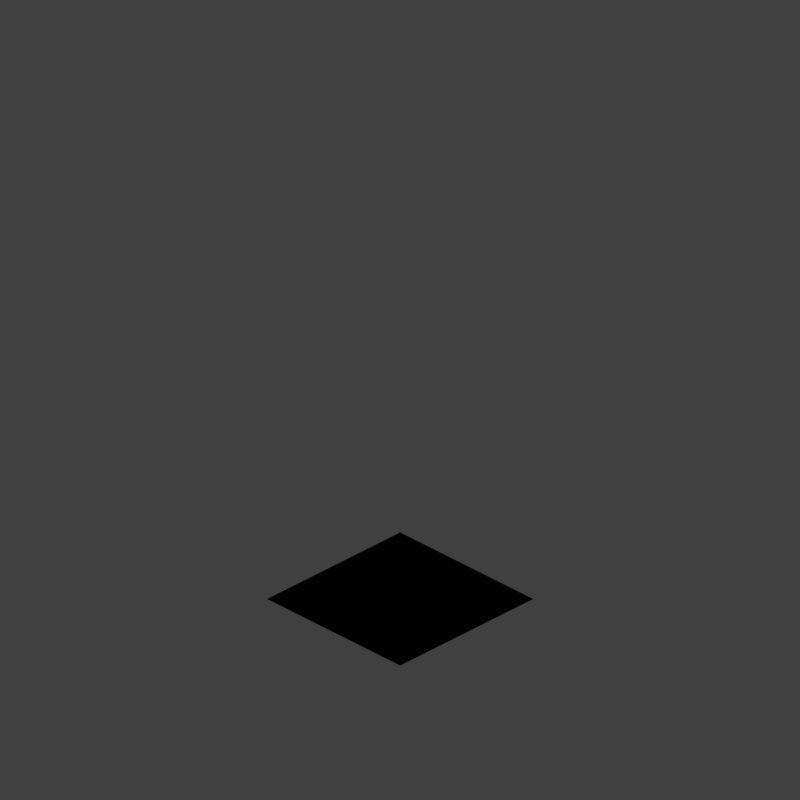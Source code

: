 # Source: wood_V001.blend  (saved by Blender 2.79.0; exported with 4.5.12 LTS)
import bpy
from mathutils import Matrix  # noqa: F401  (used for matrix-valued properties, if any)

bpy.ops.wm.read_factory_settings(use_empty=True)
scene = bpy.context.scene
scene.name = 'Scene'

# ---- collections
col_collection_1 = bpy.data.collections.new('Collection 1'); scene.collection.children.link(col_collection_1)
col_collection_2 = bpy.data.collections.new('Collection 2'); scene.collection.children.link(col_collection_2)

# ---- materials (node trees are filled in below, after node groups)
mat_material_001 = bpy.data.materials.new('Material.001')
mat_material_001.alpha_threshold = 0.0
mat_material_001.use_transparent_shadow = False
mat_material_001.diffuse_color = (0.8, 0.0, 0.007, 1.0)
mat_material_001.roughness = 0.5
mat_surfacetile_slope1 = bpy.data.materials.new('SurfaceTile_Slope1')
mat_surfacetile_slope1.alpha_threshold = 0.0
mat_surfacetile_slope1.use_transparent_shadow = False
mat_surfacetile_slope1.roughness = 0.5
mat_surfacetile_slope1.specular_intensity = 1.0
mat_surfacetile_slope2 = bpy.data.materials.new('SurfaceTile_Slope2')
mat_surfacetile_slope2.alpha_threshold = 0.0
mat_surfacetile_slope2.use_transparent_shadow = False
mat_surfacetile_slope2.roughness = 0.5
mat_surfacetile_slope2.specular_intensity = 1.0
mat_surfacetile_slope3 = bpy.data.materials.new('SurfaceTile_Slope3')
mat_surfacetile_slope3.alpha_threshold = 0.0
mat_surfacetile_slope3.use_transparent_shadow = False
mat_surfacetile_slope3.roughness = 0.5
mat_surfacetile_slope3.specular_intensity = 1.0
mat_surfacetile_slope4 = bpy.data.materials.new('SurfaceTile_Slope4')
mat_surfacetile_slope4.alpha_threshold = 0.0
mat_surfacetile_slope4.use_transparent_shadow = False
mat_surfacetile_slope4.roughness = 0.5
mat_surfacetile_slope4.specular_intensity = 1.0

# ---- material node trees
mat_surfacetile_slope1.use_nodes = True; mat_surfacetile_slope1.node_tree.nodes.clear()
_N = mat_surfacetile_slope1.node_tree.nodes; _L = mat_surfacetile_slope1.node_tree.links
n0 = _N.new('ShaderNodeCameraData'); n0.name = 'Camera Data'; n0.location = (-157, 440)
n1 = _N.new('ShaderNodeValToRGB'); n1.name = 'ColorRamp.004'; n1.location = (667, 489)
while len(n1.color_ramp.elements) > 1: n1.color_ramp.elements.remove(n1.color_ramp.elements[-1])
n1.color_ramp.elements[0].position = 0.0; n1.color_ramp.elements[0].color = (1.0, 1.0, 1.0, 1.0)
_e = n1.color_ramp.elements.new(1.0); _e.color = (0.0, 0.0, 0.0, 1.0)
n2 = _N.new('ShaderNodeMath'); n2.name = 'Math'; n2.location = (1105, 151)
n2.width = 125
n3 = _N.new('ShaderNodeMapping'); n3.name = 'Mapping'; n3.location = (381, 95)
n4 = _N.new('NodeUndefined'); n4.name = 'Geometry'; n4.location = (174, 102)
n5 = _N.new('ShaderNodeValToRGB'); n5.name = 'ColorRamp.003'; n5.location = (1295, 227)
while len(n5.color_ramp.elements) > 1: n5.color_ramp.elements.remove(n5.color_ramp.elements[-1])
n5.color_ramp.elements[0].position = 0.0; n5.color_ramp.elements[0].color = (0.0, 0.0, 0.0, 1.0)
_e = n5.color_ramp.elements.new(1.0); _e.color = (1.0, 1.0, 1.0, 1.0)
n6 = _N.new('ShaderNodeMath'); n6.name = 'Math.001'; n6.location = (1796, 61)
n6.use_clamp = True
n6.inputs[1].default_value = 0.0
n7 = _N.new('NodeUndefined'); n7.name = 'Texture'; n7.location = (457, 556)
n8 = _N.new('NodeUndefined'); n8.name = 'Texture.001'; n8.location = (773, 95)
n9 = _N.new('ShaderNodeMapping'); n9.name = 'Mapping.003'; n9.location = (81, 450)
n9.vector_type = 'VECTOR'
n9.inputs[3].default_value = (195.0, 195.0, 195.0)
n10 = _N.new('ShaderNodeMix'); n10.name = 'Mix'; n10.location = (1447, 990)
n10.width = 132
n10.data_type = 'RGBA'
n10.blend_type = 'MULTIPLY'
n10.clamp_result = True
n10.inputs[0].default_value = 0.5346
n11 = _N.new('NodeUndefined'); n11.name = 'Texture.003'; n11.location = (1156, 1197)
n12 = _N.new('NodeUndefined'); n12.name = 'Output'; n12.location = (2337, 1374)
n13 = _N.new('NodeUndefined'); n13.name = 'Extended Material'; n13.location = (2027, 1797)
n13.inputs[1].default_value = (1.0, 0.7917, 0.5876, 1.0)
n13.inputs[2].default_value = 0.8
n13.inputs[3].default_value = (0.0, 0.0, 0.0)
n13.inputs[4].default_value = (1.0, 1.0, 1.0, 1.0)
n13.inputs[5].default_value = 1.0
n13.inputs[6].default_value = 0.0
n13.inputs[7].default_value = 1.0
n13.inputs[8].default_value = 0.0
n13.inputs[9].default_value = 1.0
n13.inputs[10].default_value = 0.0
n14 = _N.new('NodeUndefined'); n14.name = 'Texture.002'; n14.location = (1099, 827)
n15 = _N.new('ShaderNodeMix'); n15.name = 'Mix.001'; n15.location = (1703, 885)
n15.data_type = 'RGBA'
n15.blend_type = 'ADD'
n15.inputs[0].default_value = 0.6082
n16 = _N.new('ShaderNodeValToRGB'); n16.name = 'ColorRamp'; n16.location = (1419, 691)
n16.color_ramp.interpolation = 'EASE'
while len(n16.color_ramp.elements) > 1: n16.color_ramp.elements.remove(n16.color_ramp.elements[-1])
n16.color_ramp.elements[0].position = 0.007692; n16.color_ramp.elements[0].color = (0.227, 0.227, 0.227, 1.0)
_e = n16.color_ramp.elements.new(1.0); _e.color = (1.0, 1.0, 1.0, 0.0)
n17 = _N.new('NodeUndefined'); n17.name = 'Texture.004'; n17.location = (1151, 1489)
n18 = _N.new('NodeUndefined'); n18.name = 'Geometry.001'; n18.location = (-226, 1022)
n19 = _N.new('ShaderNodeMapping'); n19.name = 'Mapping.002'; n19.location = (825, 1156)
n19.inputs[2].default_value = (0.0, 0.0, 0.7854)
n19.inputs[3].default_value = (0.5, 0.5, 0.5)
n20 = _N.new('ShaderNodeMapping'); n20.name = 'Mapping.001'; n20.location = (743, 1465)
n20.inputs[3].default_value = (3.0, 3.0, 3.0)
n21 = _N.new('ShaderNodeMapping'); n21.name = 'Mapping.004'; n21.location = (425, 1086)
n21.inputs[3].default_value = (1.1, 1.1, 1.1)
_L.new(n9.outputs[0], n7.inputs[0])
_L.new(n0.outputs[0], n9.inputs[0])
_L.new(n5.outputs[0], n6.inputs[0])
_L.new(n3.outputs[0], n8.inputs[0])
_L.new(n4.outputs[4], n3.inputs[0])
_L.new(n7.outputs[0], n1.inputs[0])
_L.new(n2.outputs[0], n5.inputs[0])
_L.new(n1.outputs[0], n2.inputs[0])
_L.new(n8.outputs[0], n2.inputs[1])
_L.new(n6.outputs[0], n12.inputs[1])
_L.new(n10.outputs[2], n15.inputs[6])
_L.new(n18.outputs[4], n20.inputs[0])
_L.new(n18.outputs[4], n21.inputs[0])
_L.new(n20.outputs[0], n17.inputs[0])
_L.new(n19.outputs[0], n11.inputs[0])
_L.new(n18.outputs[4], n14.inputs[0])
_L.new(n11.outputs[1], n10.inputs[7])
_L.new(n13.outputs[0], n12.inputs[0])
_L.new(n14.outputs[0], n16.inputs[0])
_L.new(n16.outputs[0], n15.inputs[7])
_L.new(n10.outputs[2], n13.inputs[0])
_L.new(n17.outputs[1], n10.inputs[6])
_L.new(n21.outputs[0], n19.inputs[0])
mat_surfacetile_slope2.use_nodes = True; mat_surfacetile_slope2.node_tree.nodes.clear()
_N = mat_surfacetile_slope2.node_tree.nodes; _L = mat_surfacetile_slope2.node_tree.links
n0 = _N.new('ShaderNodeCameraData'); n0.name = 'Camera Data.001'; n0.location = (96, 555)
n1 = _N.new('ShaderNodeValToRGB'); n1.name = 'ColorRamp.005'; n1.location = (919, 604)
while len(n1.color_ramp.elements) > 1: n1.color_ramp.elements.remove(n1.color_ramp.elements[-1])
n1.color_ramp.elements[0].position = 0.0; n1.color_ramp.elements[0].color = (1.0, 1.0, 1.0, 1.0)
_e = n1.color_ramp.elements.new(1.0); _e.color = (0.0, 0.0, 0.0, 1.0)
n2 = _N.new('ShaderNodeMath'); n2.name = 'Math.002'; n2.location = (1358, 266)
n2.width = 125
n3 = _N.new('ShaderNodeMapping'); n3.name = 'Mapping.004'; n3.location = (633, 210)
n4 = _N.new('NodeUndefined'); n4.name = 'Geometry.002'; n4.location = (426, 217)
n5 = _N.new('ShaderNodeValToRGB'); n5.name = 'ColorRamp.006'; n5.location = (1547, 342)
while len(n5.color_ramp.elements) > 1: n5.color_ramp.elements.remove(n5.color_ramp.elements[-1])
n5.color_ramp.elements[0].position = 0.0; n5.color_ramp.elements[0].color = (0.0, 0.0, 0.0, 1.0)
_e = n5.color_ramp.elements.new(1.0); _e.color = (1.0, 1.0, 1.0, 1.0)
n6 = _N.new('NodeUndefined'); n6.name = 'Texture.005'; n6.location = (710, 671)
n7 = _N.new('NodeUndefined'); n7.name = 'Texture.006'; n7.location = (1026, 210)
n8 = _N.new('ShaderNodeMapping'); n8.name = 'Mapping.005'; n8.location = (334, 564)
n8.vector_type = 'VECTOR'
n8.inputs[3].default_value = (195.0, 195.0, 195.0)
n9 = _N.new('NodeUndefined'); n9.name = 'Texture.007'; n9.location = (1409, 1311)
n10 = _N.new('ShaderNodeMapping'); n10.name = 'Mapping.007'; n10.location = (995, 1580)
n10.inputs[3].default_value = (3.0, 3.0, 3.0)
n11 = _N.new('NodeUndefined'); n11.name = 'Output.001'; n11.location = (2589, 1489)
n12 = _N.new('NodeUndefined'); n12.name = 'Extended Material'; n12.location = (2279, 1912)
n12.inputs[1].default_value = (1.0, 0.7917, 0.5876, 1.0)
n12.inputs[2].default_value = 0.8
n12.inputs[3].default_value = (0.0, 0.0, 0.0)
n12.inputs[4].default_value = (1.0, 1.0, 1.0, 1.0)
n12.inputs[5].default_value = 1.0
n12.inputs[6].default_value = 0.0
n12.inputs[7].default_value = 1.0
n12.inputs[8].default_value = 0.0
n12.inputs[9].default_value = 1.0
n12.inputs[10].default_value = 0.0
n13 = _N.new('NodeUndefined'); n13.name = 'Texture.008'; n13.location = (1351, 942)
n14 = _N.new('ShaderNodeMix'); n14.name = 'Mix.003'; n14.location = (1955, 1000)
n14.data_type = 'RGBA'
n14.blend_type = 'ADD'
n14.inputs[0].default_value = 0.6082
n15 = _N.new('ShaderNodeValToRGB'); n15.name = 'ColorRamp'; n15.location = (1671, 806)
n15.color_ramp.interpolation = 'EASE'
while len(n15.color_ramp.elements) > 1: n15.color_ramp.elements.remove(n15.color_ramp.elements[-1])
n15.color_ramp.elements[0].position = 0.007692; n15.color_ramp.elements[0].color = (0.227, 0.227, 0.227, 1.0)
_e = n15.color_ramp.elements.new(1.0); _e.color = (1.0, 1.0, 1.0, 0.0)
n16 = _N.new('NodeUndefined'); n16.name = 'Texture.009'; n16.location = (1403, 1604)
n17 = _N.new('ShaderNodeMapping'); n17.name = 'Mapping.002'; n17.location = (1009, 1212)
n17.inputs[1].default_value = (1.64, 0.0, 0.0)
n17.inputs[2].default_value = (0.0, 0.0, 0.7854)
n17.inputs[3].default_value = (0.5, 0.5, 0.5)
n18 = _N.new('ShaderNodeMath'); n18.name = 'Math.003'; n18.location = (2049, 176)
n18.use_clamp = True
n18.inputs[1].default_value = 0.0
n19 = _N.new('ShaderNodeMix'); n19.name = 'Mix.002'; n19.location = (1699, 1105)
n19.width = 132
n19.data_type = 'RGBA'
n19.blend_type = 'MULTIPLY'
n19.clamp_result = True
n19.inputs[0].default_value = 0.5346
n20 = _N.new('NodeUndefined'); n20.name = 'Geometry.003'; n20.location = (-237, 1115)
n21 = _N.new('ShaderNodeMapping'); n21.name = 'Mapping.006'; n21.location = (609, 1104)
n21.inputs[3].default_value = (1.1, 1.1, 1.1)
_L.new(n8.outputs[0], n6.inputs[0])
_L.new(n0.outputs[0], n8.inputs[0])
_L.new(n5.outputs[0], n18.inputs[0])
_L.new(n3.outputs[0], n7.inputs[0])
_L.new(n4.outputs[4], n3.inputs[0])
_L.new(n6.outputs[0], n1.inputs[0])
_L.new(n2.outputs[0], n5.inputs[0])
_L.new(n1.outputs[0], n2.inputs[0])
_L.new(n7.outputs[0], n2.inputs[1])
_L.new(n18.outputs[0], n11.inputs[1])
_L.new(n19.outputs[2], n14.inputs[6])
_L.new(n20.outputs[4], n10.inputs[0])
_L.new(n10.outputs[0], n16.inputs[0])
_L.new(n20.outputs[4], n13.inputs[0])
_L.new(n9.outputs[1], n19.inputs[7])
_L.new(n12.outputs[0], n11.inputs[0])
_L.new(n13.outputs[0], n15.inputs[0])
_L.new(n15.outputs[0], n14.inputs[7])
_L.new(n19.outputs[2], n12.inputs[0])
_L.new(n20.outputs[4], n21.inputs[0])
_L.new(n17.outputs[0], n9.inputs[0])
_L.new(n16.outputs[1], n19.inputs[6])
_L.new(n21.outputs[0], n17.inputs[0])
mat_surfacetile_slope3.use_nodes = True; mat_surfacetile_slope3.node_tree.nodes.clear()
_N = mat_surfacetile_slope3.node_tree.nodes; _L = mat_surfacetile_slope3.node_tree.links
n0 = _N.new('ShaderNodeCameraData'); n0.name = 'Camera Data.001'; n0.location = (-67, 508)
n1 = _N.new('ShaderNodeValToRGB'); n1.name = 'ColorRamp.005'; n1.location = (756, 557)
while len(n1.color_ramp.elements) > 1: n1.color_ramp.elements.remove(n1.color_ramp.elements[-1])
n1.color_ramp.elements[0].position = 0.0; n1.color_ramp.elements[0].color = (1.0, 1.0, 1.0, 1.0)
_e = n1.color_ramp.elements.new(1.0); _e.color = (0.0, 0.0, 0.0, 1.0)
n2 = _N.new('ShaderNodeMath'); n2.name = 'Math.002'; n2.location = (1195, 220)
n2.width = 125
n3 = _N.new('ShaderNodeMapping'); n3.name = 'Mapping.004'; n3.location = (470, 164)
n4 = _N.new('NodeUndefined'); n4.name = 'Geometry.002'; n4.location = (263, 171)
n5 = _N.new('ShaderNodeValToRGB'); n5.name = 'ColorRamp.006'; n5.location = (1385, 295)
while len(n5.color_ramp.elements) > 1: n5.color_ramp.elements.remove(n5.color_ramp.elements[-1])
n5.color_ramp.elements[0].position = 0.0; n5.color_ramp.elements[0].color = (0.0, 0.0, 0.0, 1.0)
_e = n5.color_ramp.elements.new(1.0); _e.color = (1.0, 1.0, 1.0, 1.0)
n6 = _N.new('ShaderNodeMath'); n6.name = 'Math.003'; n6.location = (1886, 129)
n6.use_clamp = True
n6.inputs[1].default_value = 0.0
n7 = _N.new('NodeUndefined'); n7.name = 'Texture.005'; n7.location = (547, 625)
n8 = _N.new('NodeUndefined'); n8.name = 'Texture.006'; n8.location = (863, 163)
n9 = _N.new('ShaderNodeMapping'); n9.name = 'Mapping.005'; n9.location = (171, 518)
n9.vector_type = 'VECTOR'
n9.inputs[3].default_value = (195.0, 195.0, 195.0)
n10 = _N.new('NodeUndefined'); n10.name = 'Texture.007'; n10.location = (1397, 1265)
n11 = _N.new('ShaderNodeMapping'); n11.name = 'Mapping.007'; n11.location = (832, 1533)
n11.inputs[3].default_value = (3.0, 3.0, 3.0)
n12 = _N.new('NodeUndefined'); n12.name = 'Output.001'; n12.location = (2578, 1443)
n13 = _N.new('NodeUndefined'); n13.name = 'Extended Material'; n13.location = (2268, 1865)
n13.inputs[1].default_value = (1.0, 0.7917, 0.5876, 1.0)
n13.inputs[2].default_value = 0.8
n13.inputs[3].default_value = (0.0, 0.0, 0.0)
n13.inputs[4].default_value = (1.0, 1.0, 1.0, 1.0)
n13.inputs[5].default_value = 1.0
n13.inputs[6].default_value = 0.0
n13.inputs[7].default_value = 1.0
n13.inputs[8].default_value = 0.0
n13.inputs[9].default_value = 1.0
n13.inputs[10].default_value = 0.0
n14 = _N.new('NodeUndefined'); n14.name = 'Texture.008'; n14.location = (1189, 895)
n15 = _N.new('ShaderNodeMix'); n15.name = 'Mix.003'; n15.location = (1944, 953)
n15.data_type = 'RGBA'
n15.blend_type = 'ADD'
n15.inputs[0].default_value = 0.6082
n16 = _N.new('ShaderNodeValToRGB'); n16.name = 'ColorRamp'; n16.location = (1508, 759)
n16.color_ramp.interpolation = 'EASE'
while len(n16.color_ramp.elements) > 1: n16.color_ramp.elements.remove(n16.color_ramp.elements[-1])
n16.color_ramp.elements[0].position = 0.007692; n16.color_ramp.elements[0].color = (0.227, 0.227, 0.227, 1.0)
_e = n16.color_ramp.elements.new(1.0); _e.color = (1.0, 1.0, 1.0, 0.0)
n17 = _N.new('ShaderNodeMapping'); n17.name = 'Mapping.002'; n17.location = (963, 1170)
n17.inputs[2].default_value = (0.0, 0.0, 0.7854)
n17.inputs[3].default_value = (0.5, 0.5, 0.5)
n18 = _N.new('ShaderNodeMix'); n18.name = 'Mix.002'; n18.location = (1688, 1058)
n18.width = 132
n18.data_type = 'RGBA'
n18.blend_type = 'MULTIPLY'
n18.clamp_result = True
n18.inputs[0].default_value = 0.5346
n19 = _N.new('NodeUndefined'); n19.name = 'Texture.009'; n19.location = (1240, 1557)
n20 = _N.new('NodeUndefined'); n20.name = 'Geometry.003'; n20.location = (-261, 1112)
n21 = _N.new('ShaderNodeMapping'); n21.name = 'Mapping.006'; n21.location = (516, 1158)
n21.inputs[3].default_value = (1.1, 1.1, 1.1)
_L.new(n9.outputs[0], n7.inputs[0])
_L.new(n0.outputs[0], n9.inputs[0])
_L.new(n5.outputs[0], n6.inputs[0])
_L.new(n3.outputs[0], n8.inputs[0])
_L.new(n4.outputs[4], n3.inputs[0])
_L.new(n7.outputs[0], n1.inputs[0])
_L.new(n2.outputs[0], n5.inputs[0])
_L.new(n1.outputs[0], n2.inputs[0])
_L.new(n8.outputs[0], n2.inputs[1])
_L.new(n6.outputs[0], n12.inputs[1])
_L.new(n18.outputs[2], n15.inputs[6])
_L.new(n20.outputs[4], n11.inputs[0])
_L.new(n11.outputs[0], n19.inputs[0])
_L.new(n20.outputs[4], n14.inputs[0])
_L.new(n10.outputs[1], n18.inputs[7])
_L.new(n13.outputs[0], n12.inputs[0])
_L.new(n14.outputs[0], n16.inputs[0])
_L.new(n16.outputs[0], n15.inputs[7])
_L.new(n18.outputs[2], n13.inputs[0])
_L.new(n20.outputs[4], n21.inputs[0])
_L.new(n17.outputs[0], n10.inputs[0])
_L.new(n19.outputs[1], n18.inputs[6])
_L.new(n21.outputs[0], n17.inputs[0])
mat_surfacetile_slope4.use_nodes = True; mat_surfacetile_slope4.node_tree.nodes.clear()
_N = mat_surfacetile_slope4.node_tree.nodes; _L = mat_surfacetile_slope4.node_tree.links
n0 = _N.new('ShaderNodeCameraData'); n0.name = 'Camera Data.001'; n0.location = (61, 465)
n1 = _N.new('ShaderNodeValToRGB'); n1.name = 'ColorRamp.005'; n1.location = (884, 514)
while len(n1.color_ramp.elements) > 1: n1.color_ramp.elements.remove(n1.color_ramp.elements[-1])
n1.color_ramp.elements[0].position = 0.0; n1.color_ramp.elements[0].color = (1.0, 1.0, 1.0, 1.0)
_e = n1.color_ramp.elements.new(1.0); _e.color = (0.0, 0.0, 0.0, 1.0)
n2 = _N.new('ShaderNodeMath'); n2.name = 'Math.002'; n2.location = (1323, 177)
n2.width = 125
n3 = _N.new('ShaderNodeMapping'); n3.name = 'Mapping.004'; n3.location = (598, 121)
n4 = _N.new('NodeUndefined'); n4.name = 'Geometry.002'; n4.location = (391, 128)
n5 = _N.new('ShaderNodeValToRGB'); n5.name = 'ColorRamp.006'; n5.location = (1512, 252)
while len(n5.color_ramp.elements) > 1: n5.color_ramp.elements.remove(n5.color_ramp.elements[-1])
n5.color_ramp.elements[0].position = 0.0; n5.color_ramp.elements[0].color = (0.0, 0.0, 0.0, 1.0)
_e = n5.color_ramp.elements.new(1.0); _e.color = (1.0, 1.0, 1.0, 1.0)
n6 = _N.new('ShaderNodeMath'); n6.name = 'Math.003'; n6.location = (2014, 86)
n6.use_clamp = True
n6.inputs[1].default_value = 0.0
n7 = _N.new('NodeUndefined'); n7.name = 'Texture.005'; n7.location = (675, 582)
n8 = _N.new('NodeUndefined'); n8.name = 'Texture.006'; n8.location = (991, 121)
n9 = _N.new('ShaderNodeMapping'); n9.name = 'Mapping.005'; n9.location = (299, 475)
n9.vector_type = 'VECTOR'
n9.inputs[3].default_value = (195.0, 195.0, 195.0)
n10 = _N.new('ShaderNodeMix'); n10.name = 'Mix.002'; n10.location = (1664, 1016)
n10.width = 132
n10.data_type = 'RGBA'
n10.blend_type = 'MULTIPLY'
n10.clamp_result = True
n10.inputs[0].default_value = 0.5346
n11 = _N.new('NodeUndefined'); n11.name = 'Texture.007'; n11.location = (1374, 1222)
n12 = _N.new('ShaderNodeMapping'); n12.name = 'Mapping.007'; n12.location = (960, 1490)
n12.inputs[3].default_value = (3.0, 3.0, 3.0)
n13 = _N.new('NodeUndefined'); n13.name = 'Output.001'; n13.location = (2555, 1400)
n14 = _N.new('NodeUndefined'); n14.name = 'Extended Material'; n14.location = (2244, 1822)
n14.inputs[1].default_value = (1.0, 0.7917, 0.5876, 1.0)
n14.inputs[2].default_value = 0.8
n14.inputs[3].default_value = (0.0, 0.0, 0.0)
n14.inputs[4].default_value = (1.0, 1.0, 1.0, 1.0)
n14.inputs[5].default_value = 1.0
n14.inputs[6].default_value = 0.0
n14.inputs[7].default_value = 1.0
n14.inputs[8].default_value = 0.0
n14.inputs[9].default_value = 1.0
n14.inputs[10].default_value = 0.0
n15 = _N.new('NodeUndefined'); n15.name = 'Texture.008'; n15.location = (1317, 853)
n16 = _N.new('ShaderNodeMix'); n16.name = 'Mix.003'; n16.location = (1920, 911)
n16.data_type = 'RGBA'
n16.blend_type = 'ADD'
n16.inputs[0].default_value = 0.6082
n17 = _N.new('ShaderNodeValToRGB'); n17.name = 'ColorRamp'; n17.location = (1636, 717)
n17.color_ramp.interpolation = 'EASE'
while len(n17.color_ramp.elements) > 1: n17.color_ramp.elements.remove(n17.color_ramp.elements[-1])
n17.color_ramp.elements[0].position = 0.007692; n17.color_ramp.elements[0].color = (0.227, 0.227, 0.227, 1.0)
_e = n17.color_ramp.elements.new(1.0); _e.color = (1.0, 1.0, 1.0, 0.0)
n18 = _N.new('NodeUndefined'); n18.name = 'Texture.009'; n18.location = (1368, 1515)
n19 = _N.new('ShaderNodeMapping'); n19.name = 'Mapping.002'; n19.location = (929, 1126)
n19.inputs[2].default_value = (0.0, 0.0, 0.7854)
n19.inputs[3].default_value = (0.5, 0.5, 0.5)
n20 = _N.new('NodeUndefined'); n20.name = 'Geometry.003'; n20.location = (-38, 1062)
n21 = _N.new('ShaderNodeMapping'); n21.name = 'Mapping.006'; n21.location = (529, 1071)
n21.inputs[3].default_value = (1.1, 1.1, 1.1)
_L.new(n9.outputs[0], n7.inputs[0])
_L.new(n0.outputs[0], n9.inputs[0])
_L.new(n5.outputs[0], n6.inputs[0])
_L.new(n3.outputs[0], n8.inputs[0])
_L.new(n4.outputs[4], n3.inputs[0])
_L.new(n7.outputs[0], n1.inputs[0])
_L.new(n2.outputs[0], n5.inputs[0])
_L.new(n1.outputs[0], n2.inputs[0])
_L.new(n8.outputs[0], n2.inputs[1])
_L.new(n6.outputs[0], n13.inputs[1])
_L.new(n10.outputs[2], n16.inputs[6])
_L.new(n20.outputs[4], n12.inputs[0])
_L.new(n12.outputs[0], n18.inputs[0])
_L.new(n20.outputs[4], n15.inputs[0])
_L.new(n11.outputs[1], n10.inputs[7])
_L.new(n14.outputs[0], n13.inputs[0])
_L.new(n15.outputs[0], n17.inputs[0])
_L.new(n17.outputs[0], n16.inputs[7])
_L.new(n10.outputs[2], n14.inputs[0])
_L.new(n19.outputs[0], n11.inputs[0])
_L.new(n20.outputs[4], n21.inputs[0])
_L.new(n18.outputs[1], n10.inputs[6])
_L.new(n21.outputs[0], n19.inputs[0])

# ---- world
world_world = bpy.data.worlds.new('World'); scene.world = world_world
world_world.color = (0.05088, 0.05088, 0.05088)
world_world.use_sun_shadow = False
world_world.sun_shadow_jitter_overblur = 0.0
world_world.cycles.sampling_method = 'MANUAL'
world_world.light_settings.distance = 0.0

# ---- cameras
cam_camera = bpy.data.cameras.new('Camera')
cam_camera.type = 'ORTHO'
cam_camera.sensor_fit = 'HORIZONTAL'
cam_camera.clip_start = 220.0
cam_camera.clip_end = 340.0
cam_camera.lens = 35.0
cam_camera.sensor_width = 1.0
cam_camera.sensor_height = 18.0
cam_camera.ortho_scale = 16.97
cam_camera.shift_x = -0.0001725
cam_camera.shift_y = 0.25
cam_camera.dof.focus_distance = 0.0
cam_camera.dof.aperture_fstop = 128.0
cam_camera.dof.aperture_blades = 6

# ---- lights
light_lightdome = bpy.data.lights.new('LightDome', 'SUN')
light_lightdome.transmission_factor = 0.0
light_lightdome.angle = 0.1993
light_lightdome.energy = 0.1
light_lightdome.shadow_buffer_clip_start = 0.5
light_lightdome.shadow_soft_size = 0.1
light_lightdome.shadow_cascade_max_distance = 1000.0
light_fillerlight = bpy.data.lights.new('FillerLight', 'SUN')
light_fillerlight.transmission_factor = 0.0
light_fillerlight.angle = 0.9273
light_fillerlight.energy = 0.5
light_fillerlight.shadow_buffer_clip_start = 0.5
light_fillerlight.shadow_soft_size = 0.5
light_fillerlight.shadow_cascade_max_distance = 1000.0
light_mainlight = bpy.data.lights.new('MainLight', 'SUN')
light_mainlight.transmission_factor = 0.0
light_mainlight.angle = 0.9273
light_mainlight.energy = 1.3
light_mainlight.shadow_buffer_clip_start = 0.5
light_mainlight.shadow_soft_size = 0.5
light_mainlight.shadow_cascade_max_distance = 1000.0

# ---- meshes
me_vert_003 = bpy.data.meshes.new('Vert.003')
me_vert_003.from_pydata([(-0.25, 0.15, 0.0), (-0.25, -0.15, 0.0), (0.25, 2.186e-08, 0.0)], [(0, 1), (2, 0), (1, 2)], [])
me_vert_003.use_remesh_preserve_volume = False
me_vert_003.use_remesh_preserve_attributes = False
me_vert_003.use_mirror_vertex_groups = False
me_vert_003.update()
me_vert_002 = bpy.data.meshes.new('Vert.002')
me_vert_002.from_pydata([(-0.25, 0.15, 0.0), (-0.25, -0.15, 0.0), (0.25, 0.0, 0.0)], [(0, 1), (2, 0), (1, 2)], [])
me_vert_002.use_remesh_preserve_volume = False
me_vert_002.use_remesh_preserve_attributes = False
me_vert_002.use_mirror_vertex_groups = False
me_vert_002.update()
me_vert_001 = bpy.data.meshes.new('Vert.001')
me_vert_001.from_pydata([(-0.25, 0.15, 0.0), (-0.25, -0.15, 0.0), (0.25, 0.0, 0.0)], [(0, 1), (2, 0), (1, 2)], [])
me_vert_001.use_remesh_preserve_volume = False
me_vert_001.use_remesh_preserve_attributes = False
me_vert_001.use_mirror_vertex_groups = False
me_vert_001.update()
me_vert = bpy.data.meshes.new('Vert')
me_vert.from_pydata([(-0.25, 0.15, 0.0), (-0.25, -0.15, 0.0), (0.25, 0.0, 0.0)], [(0, 1), (2, 0), (1, 2)], [])
me_vert.use_remesh_preserve_volume = False
me_vert.use_remesh_preserve_attributes = False
me_vert.use_mirror_vertex_groups = False
me_vert.update()
me_plane = bpy.data.meshes.new('Plane')
me_plane.from_pydata([(-2.0, -2.0, 0.0), (2.0, -2.0, 0.0), (-2.0, 2.0, 0.0), (2.0, 2.0, 0.0), (-2.384e-07, 2.384e-07, 0.0)], [], [(1, 3, 4), (0, 1, 4), (4, 2, 0), (4, 3, 2)])
me_plane.polygons.foreach_set('use_smooth', [True] * 4)
me_plane.polygons.foreach_set('material_index', [2, 3, 0, 1])
_uv = me_plane.uv_layers.new(name='UVMap')
_uv.uv.foreach_set('vector', [1.0, 0.0, 1.0, 1.0, 0.5, 0.5, 0.0, 0.0, 1.0, 0.0, 0.5, 0.5, 0.5, 0.5, 0.0, 1.0, 0.0, 0.0, 0.5, 0.5, 1.0, 1.0, 0.0, 1.0])
me_plane.materials.append(mat_surfacetile_slope1)
me_plane.materials.append(mat_surfacetile_slope2)
me_plane.materials.append(mat_surfacetile_slope3)
me_plane.materials.append(mat_surfacetile_slope4)
me_plane.use_remesh_preserve_volume = False
me_plane.use_remesh_preserve_attributes = False
me_plane.use_mirror_vertex_groups = False
me_plane.update()
me_cube_004 = bpy.data.meshes.new('Cube.004')
me_cube_004.from_pydata([(-2.0, -2.0, 0.0), (-2.0, -2.0, 1.633), (-2.0, 2.0, 0.0), (-2.0, 2.0, 1.633), (2.0, -2.0, 0.0), (2.0, -2.0, 1.633), (2.0, 2.0, 0.0), (2.0, 2.0, 1.633)], [], [(0, 1, 3, 2), (2, 3, 7, 6), (6, 7, 5, 4), (4, 5, 1, 0), (2, 6, 4, 0), (7, 3, 1, 5)])
me_cube_004.use_remesh_preserve_volume = False
me_cube_004.use_remesh_preserve_attributes = False
me_cube_004.use_mirror_vertex_groups = False
me_cube_004.update()
me_plane_001 = bpy.data.meshes.new('Plane.001')
me_plane_001.from_pydata([(2.384e-07, -1.0, 3.553e-15), (2.0, -1.0, 3.553e-15), (2.384e-07, 1.0, 3.553e-15), (2.0, 1.0, 3.553e-15)], [], [(0, 1, 3, 2)])
me_plane_001.use_remesh_preserve_volume = False
me_plane_001.use_remesh_preserve_attributes = False
me_plane_001.use_mirror_vertex_groups = False
me_plane_001.update()

# ---- curves / text
txt_text = bpy.data.curves.new('Text', 'FONT')
txt_text.dimensions = '2D'
txt_text.body = '114'
txt_text.materials.append(mat_material_001)
txt_text.use_path_clamp = True
txt_text.bevel_resolution = 0
txt_text.align_x = 'CENTER'
txt_text.align_y = 'CENTER'

# ---- objects
ob_empty = bpy.data.objects.new('Empty', None)
ob_rig = bpy.data.objects.new('Rig', None)
ob_verticaljoint = bpy.data.objects.new('VerticalJoint', None)
ob_lightdome = bpy.data.objects.new('LightDome', light_lightdome)
ob_fillerlight = bpy.data.objects.new('FillerLight', light_fillerlight)
ob_mainlight = bpy.data.objects.new('Mainlight', light_mainlight)
ob_camera = bpy.data.objects.new('Camera', cam_camera)
ob_uvrotation_secondary_set = bpy.data.objects.new('UVRotation_Secondary-Set', None)
ob_sloperotator_3 = bpy.data.objects.new('slopeRotator_3', me_vert_003)
ob_sloperotator_4 = bpy.data.objects.new('slopeRotator_4', me_vert_002)
ob_sloperotator_1 = bpy.data.objects.new('slopeRotator_1', me_vert_001)
ob_sloperotator_2 = bpy.data.objects.new('slopeRotator_2', me_vert)
ob_text = bpy.data.objects.new('Text', txt_text)
ob_plane = bpy.data.objects.new('Plane', me_plane)
ob_cube_003 = bpy.data.objects.new('Cube.003', me_cube_004)
ob_plane_001 = bpy.data.objects.new('Plane.001', me_plane_001)

# ---- transforms, parenting, visibility, modifiers, constraints
ob_empty.location = (0.0, 0.0, 0.0)
ob_empty.empty_image_offset = (0.0, 0.0)
ob_empty.lineart.crease_threshold = 0.0
ob_rig.location = (0.0, 0.0, 0.0)
ob_rig.rotation_mode = 'YXZ'
ob_rig.rotation_euler = (0.0, 0.0, -0.7854)
ob_rig.empty_image_offset = (0.0, 0.0)
ob_rig.hide_viewport = True
ob_rig.hide_select = True
ob_rig.lineart.crease_threshold = 0.0
ob_verticaljoint.parent = ob_rig
ob_verticaljoint.location = (0.0, 0.0, 0.0)
ob_verticaljoint.empty_image_offset = (0.0, 0.0)
ob_verticaljoint.hide_viewport = True
ob_verticaljoint.hide_select = True
ob_verticaljoint.lineart.crease_threshold = 0.0
ob_lightdome.parent = ob_verticaljoint
ob_lightdome.location = (0.0, 0.0, 0.0)
ob_lightdome.hide_select = True
ob_lightdome.lineart.crease_threshold = 0.0
ob_fillerlight.parent = ob_verticaljoint
ob_fillerlight.location = (0.0, 0.0, 0.0)
ob_fillerlight.rotation_euler = (0.0, -1.265, 2.007)
ob_fillerlight.hide_select = True
ob_fillerlight.lineart.crease_threshold = 0.0
ob_mainlight.parent = ob_verticaljoint
ob_mainlight.location = (0.0, 0.0, 0.0)
ob_mainlight.rotation_euler = (1.178, 0.0, 1.571)
ob_mainlight.hide_select = True
ob_mainlight.lineart.crease_threshold = 0.0
ob_camera.parent = ob_verticaljoint
ob_camera.location = (0.0, -241.9, 139.7)
ob_camera.rotation_euler = (1.047, 0.0, 0.0)
ob_camera.lineart.crease_threshold = 0.0
ob_uvrotation_secondary_set.location = (0.0, 0.0, 0.0)
ob_uvrotation_secondary_set.rotation_euler = (0.0, 0.0, 1.571)
ob_uvrotation_secondary_set.scale = (2.0, 2.0, 2.0)
ob_uvrotation_secondary_set.empty_image_offset = (0.0, 0.0)
ob_uvrotation_secondary_set.lineart.crease_threshold = 0.0
ob_sloperotator_3.location = (0.75, -1.192e-07, 0.0)
ob_sloperotator_3.rotation_euler = (0.0, -0.0, -0.7854)
ob_sloperotator_3.show_in_front = True
ob_sloperotator_3.lineart.crease_threshold = 0.0
ob_sloperotator_4.location = (-1.192e-07, -0.75, 0.0)
ob_sloperotator_4.rotation_euler = (0.0, -0.0, -0.7854)
ob_sloperotator_4.show_in_front = True
ob_sloperotator_4.lineart.crease_threshold = 0.0
ob_sloperotator_1.location = (-0.75, 1.192e-07, 0.0)
ob_sloperotator_1.rotation_euler = (0.0, -0.0, -0.7854)
ob_sloperotator_1.show_in_front = True
ob_sloperotator_1.lineart.crease_threshold = 0.0
ob_sloperotator_2.location = (1.192e-07, 0.75, 0.0)
ob_sloperotator_2.rotation_euler = (0.0, -0.0, -0.7854)
ob_sloperotator_2.show_in_front = True
ob_sloperotator_2.lineart.crease_threshold = 0.0
ob_text.location = (0.0, 0.7899, 4.041)
ob_text.scale = (5.118, 5.118, 5.118)
ob_text.hide_viewport = True
ob_text.hide_render = True
ob_text.lineart.crease_threshold = 0.0
ob_plane.location = (0.0, 0.0, 0.0)
ob_plane.use_shape_key_edit_mode = True
ob_plane.lineart.crease_threshold = 0.0
_m = ob_plane.modifiers.new('EdgeSplit', 'EDGE_SPLIT')
_m.split_angle = 0.4817
_m = ob_plane.modifiers.new('UVProject', 'UV_PROJECT')
_m.show_render = False
_m.uv_layer = 'UVMap'
_m = ob_plane.modifiers.new('Array', 'ARRAY')
_m.show_render = False
_m.constant_offset_displace = (0.0, 0.0, 0.0)
_m.relative_offset_displace = (0.0, -1.0, 0.0)
_m = ob_plane.modifiers.new('Array.001', 'ARRAY')
_m.show_render = False
_m.constant_offset_displace = (0.0, 0.0, 0.0)
_m = ob_plane.modifiers.new('Array.002', 'ARRAY')
_m.show_render = False
_m.constant_offset_displace = (0.0, 0.0, 0.0)
_m.relative_offset_displace = (1.0, 0.0, 0.5)
_m = ob_plane.modifiers.new('Array.003', 'ARRAY')
_m.show_render = False
_m.constant_offset_displace = (0.0, 0.0, 0.0)
_m.relative_offset_displace = (0.0, -1.0, 0.33)
ob_cube_003.location = (0.0, 0.0, 0.0)
ob_cube_003.rotation_euler = (0.0, -0.0, -1.571)
ob_cube_003.scale = (1.0, 1.0, 0.5)
ob_cube_003.hide_render = True
ob_cube_003.display_type = 'WIRE'
ob_cube_003.lineart.crease_threshold = 0.0
_m = ob_cube_003.modifiers.new('Array', 'ARRAY')
_m.constant_offset_displace = (0.0, 0.0, 0.0)
_m.relative_offset_displace = (0.0, 0.0, 1.0)
ob_plane_001.location = (-2.75, -2.75, 1.923)
ob_plane_001.rotation_euler = (1.047, -8.337e-09, -0.7854)
ob_plane_001.scale = (2.195, 1.097, 1.097)
ob_plane_001.hide_viewport = True
ob_plane_001.hide_render = True
ob_plane_001.lineart.crease_threshold = 0.0

# ---- collection membership
col_collection_1.objects.link(ob_empty)
col_collection_1.objects.link(ob_rig)
col_collection_1.objects.link(ob_verticaljoint)
col_collection_1.objects.link(ob_lightdome)
col_collection_1.objects.link(ob_fillerlight)
col_collection_1.objects.link(ob_mainlight)
col_collection_1.objects.link(ob_camera)
col_collection_1.objects.link(ob_uvrotation_secondary_set)
col_collection_1.objects.link(ob_sloperotator_3)
col_collection_1.objects.link(ob_sloperotator_4)
col_collection_1.objects.link(ob_sloperotator_1)
col_collection_1.objects.link(ob_sloperotator_2)
col_collection_1.objects.link(ob_text)
col_collection_1.objects.link(ob_plane)
col_collection_1.objects.link(ob_cube_003)
col_collection_2.objects.link(ob_plane_001)
def _layer_coll(name, lc=None):
    lc = lc or bpy.context.view_layer.layer_collection
    for c in lc.children:
        if c.name == name: return c
        r = _layer_coll(name, c)
        if r: return r
_layer_coll('Collection 2').holdout = True
_layer_coll('Collection 2').indirect_only = True

# ---- scene / render settings (as saved in the file)
scene.camera = ob_camera
scene.frame_start = 0; scene.frame_end = 250; scene.frame_set(114)
scene.render.engine = 'BLENDER_EEVEE_NEXT'
scene.render.image_settings.compression = 0
scene.render.resolution_x = 192
scene.render.resolution_y = 192
scene.render.dither_intensity = 0.0
scene.render.film_transparent = True
scene.cycles.use_denoising = False
scene.cycles.samples = 128
scene.cycles.sampling_pattern = 'TABULATED_SOBOL'
scene.cycles.use_adaptive_sampling = False
scene.cycles.use_light_tree = False
scene.cycles.blur_glossy = 0.0
scene.cycles.sample_clamp_indirect = 0.0
scene.view_settings.view_transform = 'Standard'
bpy.context.view_layer.update()

